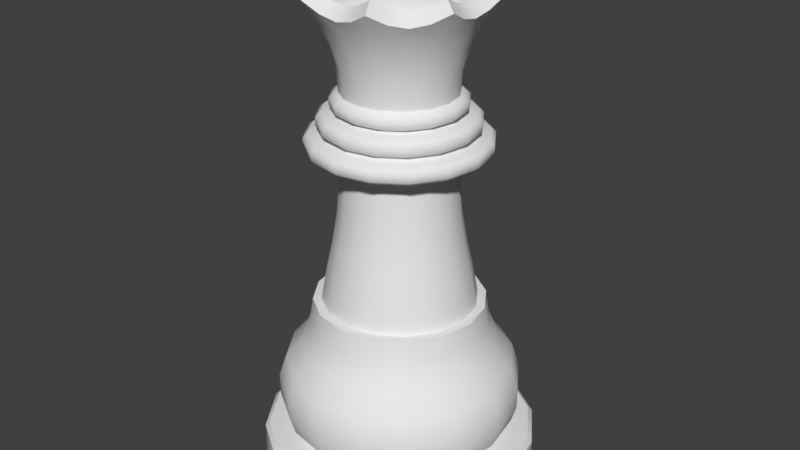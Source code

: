 # Source: queen.blend  (saved by Blender 2.79.0; exported with 4.5.12 LTS)
import bpy
from mathutils import Matrix  # noqa: F401  (used for matrix-valued properties, if any)

bpy.ops.wm.read_factory_settings(use_empty=True)
scene = bpy.context.scene
scene.name = 'Scene'

# ---- collections
col_collection_1 = bpy.data.collections.new('Collection 1'); scene.collection.children.link(col_collection_1)

# ---- world
world_world = bpy.data.worlds.new('World'); scene.world = world_world
world_world.color = (0.05088, 0.05088, 0.05088)
world_world.use_sun_shadow = False
world_world.sun_shadow_jitter_overblur = 0.0
world_world.cycles.sampling_method = 'MANUAL'

# ---- meshes
me_queen = bpy.data.meshes.new('Queen')
me_queen.from_pydata([(-0.425, 0.0, 0.0), (-0.3124, 0.0, 0.1147), (-0.3561, 0.0, 0.1704), (-0.3717, 0.0, 0.2238), (-0.3717, 0.0, 0.2906), (-0.3484, 0.0, 0.3607), (-0.3017, 0.0, 0.4142), (-0.271, 0.0, 0.4884), (-0.2605, 0.0, 0.556), (-0.2346, 0.0, 0.556), (-0.2164, 0.0, 0.6597), (-0.1723, 0.0, 0.9412), (-0.3926, 0.1626, 0.0), (-0.2886, 0.1195, 0.1147), (-0.329, 0.1363, 0.1704), (-0.3434, 0.1422, 0.2238), (-0.3434, 0.1422, 0.2906), (-0.3218, 0.1333, 0.3607), (-0.2787, 0.1155, 0.4142), (-0.2504, 0.1037, 0.4884), (-0.2407, 0.0997, 0.556), (-0.2167, 0.08978, 0.556), (-0.2, 0.08283, 0.6597), (-0.1832, 0.07588, 0.7415), (-0.1688, 0.06992, 0.834), (-0.1592, 0.06595, 0.9412), (-0.1568, 0.06496, 1.028), (-0.3005, 0.3005, 0.0), (-0.2209, 0.2209, 0.1147), (-0.2518, 0.2518, 0.1704), (-0.2628, 0.2628, 0.2238), (-0.2628, 0.2628, 0.2906), (-0.2463, 0.2463, 0.3607), (-0.2133, 0.2133, 0.4142), (-0.1916, 0.1916, 0.4884), (-0.1842, 0.1842, 0.556), (-0.1659, 0.1659, 0.556), (-0.153, 0.153, 0.6597), (-0.1402, 0.1402, 0.7415), (-0.1292, 0.1292, 0.834), (-0.1219, 0.1219, 0.9412), (-0.12, 0.12, 1.028), (-0.1626, 0.3926, 0.0), (-0.1195, 0.2886, 0.1147), (-0.1363, 0.329, 0.1704), (-0.1422, 0.3434, 0.2238), (-0.1422, 0.3434, 0.2906), (-0.1333, 0.3218, 0.3607), (-0.1155, 0.2787, 0.4142), (-0.1037, 0.2504, 0.4884), (-0.0997, 0.2407, 0.556), (-0.08978, 0.2167, 0.556), (-0.08283, 0.2, 0.6597), (-0.07588, 0.1832, 0.7415), (-0.06992, 0.1688, 0.834), (-0.06595, 0.1592, 0.9412), (-0.06496, 0.1568, 1.028), (6.333e-08, 0.425, 0.0), (3.8e-08, 0.3124, 0.1147), (5.066e-08, 0.3561, 0.1704), (6.333e-08, 0.3717, 0.2238), (6.333e-08, 0.3717, 0.2906), (2.533e-08, 0.3484, 0.3607), (3.8e-08, 0.3017, 0.4142), (3.331e-08, 0.271, 0.4884), (3.445e-08, 0.2605, 0.556), (3.445e-08, 0.2346, 0.556), (2.756e-08, 0.2164, 0.6597), (2.756e-08, 0.1983, 0.7415), (2.067e-08, 0.1827, 0.834), (2.067e-08, 0.1723, 0.9412), (6.89e-09, 0.1697, 1.028), (0.1626, 0.3926, 0.0), (0.1195, 0.2886, 0.1147), (0.1363, 0.329, 0.1704), (0.1422, 0.3434, 0.2238), (0.1422, 0.3434, 0.2906), (0.1333, 0.3218, 0.3607), (0.1155, 0.2787, 0.4142), (0.1037, 0.2504, 0.4884), (0.0997, 0.2407, 0.556), (0.08978, 0.2167, 0.556), (0.08283, 0.2, 0.6597), (0.07588, 0.1832, 0.7415), (0.06992, 0.1688, 0.834), (0.06595, 0.1592, 0.9412), (0.06496, 0.1568, 1.028), (0.3005, 0.3005, 0.0), (0.2209, 0.2209, 0.1147), (0.2518, 0.2518, 0.1704), (0.2628, 0.2628, 0.2238), (0.2628, 0.2628, 0.2906), (0.2463, 0.2463, 0.3607), (0.2133, 0.2133, 0.4142), (0.1916, 0.1916, 0.4884), (0.1842, 0.1842, 0.556), (0.1659, 0.1659, 0.556), (0.153, 0.153, 0.6597), (0.1402, 0.1402, 0.7415), (0.1292, 0.1292, 0.834), (0.1219, 0.1219, 0.9412), (0.12, 0.12, 1.028), (0.3926, 0.1626, 0.0), (0.2886, 0.1195, 0.1147), (0.329, 0.1363, 0.1704), (0.3434, 0.1422, 0.2238), (0.3434, 0.1422, 0.2906), (0.3218, 0.1333, 0.3607), (0.2787, 0.1155, 0.4142), (0.2504, 0.1037, 0.4884), (0.2407, 0.0997, 0.556), (0.2167, 0.08978, 0.556), (0.2, 0.08283, 0.6597), (0.1832, 0.07588, 0.7415), (0.1688, 0.06992, 0.834), (0.1592, 0.06595, 0.9412), (0.1568, 0.06496, 1.028), (0.425, -1.52e-07, 0.0), (0.3124, -6.333e-08, 0.1147), (0.3561, -8.866e-08, 0.1704), (0.3717, -1.14e-07, 0.2238), (0.3717, -1.14e-07, 0.2906), (0.3484, -8.866e-08, 0.3607), (0.3017, -7.6e-08, 0.4142), (0.271, -6.662e-08, 0.4884), (0.2605, -6.201e-08, 0.556), (0.2346, -6.201e-08, 0.556), (0.2164, -6.201e-08, 0.6597), (0.1983, -4.823e-08, 0.7415), (0.1827, -6.201e-08, 0.834), (0.1723, -4.823e-08, 0.9412), (0.1697, -6.89e-09, 1.028), (0.3926, -0.1626, 0.0), (0.2886, -0.1195, 0.1147), (0.329, -0.1363, 0.1704), (0.3434, -0.1422, 0.2238), (0.3434, -0.1422, 0.2906), (0.3218, -0.1333, 0.3607), (0.2787, -0.1155, 0.4142), (0.2504, -0.1037, 0.4884), (0.2407, -0.0997, 0.556), (0.2167, -0.08978, 0.556), (0.2, -0.08283, 0.6597), (0.1832, -0.07588, 0.7415), (0.1688, -0.06992, 0.834), (0.1592, -0.06595, 0.9412), (0.1568, -0.06496, 1.028), (0.3005, -0.3005, 0.0), (0.2209, -0.2209, 0.1147), (0.2518, -0.2518, 0.1704), (0.2628, -0.2628, 0.2238), (0.2628, -0.2628, 0.2906), (0.2463, -0.2463, 0.3607), (0.2133, -0.2133, 0.4142), (0.1916, -0.1916, 0.4884), (0.1842, -0.1842, 0.556), (0.1659, -0.1659, 0.556), (0.153, -0.153, 0.6597), (0.1402, -0.1402, 0.7415), (0.1292, -0.1292, 0.834), (0.1219, -0.1219, 0.9412), (0.12, -0.12, 1.028), (0.1626, -0.3926, 0.0), (0.1195, -0.2886, 0.1147), (0.1363, -0.329, 0.1704), (0.1422, -0.3434, 0.2238), (0.1422, -0.3434, 0.2906), (0.1333, -0.3218, 0.3607), (0.1155, -0.2787, 0.4142), (0.1037, -0.2504, 0.4884), (0.0997, -0.2407, 0.556), (0.08978, -0.2167, 0.556), (0.08283, -0.2, 0.6597), (0.07588, -0.1832, 0.7415), (0.06992, -0.1688, 0.834), (0.06595, -0.1592, 0.9412), (0.06496, -0.1568, 1.028), (-2.153e-07, -0.425, 0.0), (-1.14e-07, -0.3124, 0.1147), (-1.393e-07, -0.3561, 0.1704), (-1.773e-07, -0.3717, 0.2238), (-1.773e-07, -0.3717, 0.2906), (-1.393e-07, -0.3484, 0.3607), (-1.013e-07, -0.3017, 0.4142), (-9.993e-08, -0.271, 0.4884), (-8.957e-08, -0.2605, 0.556), (-1.034e-07, -0.2346, 0.556), (-8.957e-08, -0.2164, 0.6597), (-7.579e-08, -0.1983, 0.7415), (-8.957e-08, -0.1827, 0.834), (-6.89e-08, -0.1723, 0.9412), (-6.89e-09, -0.1697, 1.028), (-0.1626, -0.3926, 0.0), (-0.1195, -0.2886, 0.1147), (-0.1363, -0.329, 0.1704), (-0.1422, -0.3434, 0.2238), (-0.1422, -0.3434, 0.2906), (-0.1333, -0.3218, 0.3607), (-0.1155, -0.2787, 0.4142), (-0.1037, -0.2504, 0.4884), (-0.0997, -0.2407, 0.556), (-0.08978, -0.2167, 0.556), (-0.08283, -0.2, 0.6597), (-0.07588, -0.1832, 0.7415), (-0.06992, -0.1688, 0.834), (-0.06595, -0.1592, 0.9412), (-0.06496, -0.1568, 1.028), (-0.3005, -0.3005, 0.0), (-0.2209, -0.2209, 0.1147), (-0.2518, -0.2518, 0.1704), (-0.2628, -0.2628, 0.2238), (-0.2628, -0.2628, 0.2906), (-0.2463, -0.2463, 0.3607), (-0.2133, -0.2133, 0.4142), (-0.1916, -0.1916, 0.4884), (-0.1842, -0.1842, 0.556), (-0.1659, -0.1659, 0.556), (-0.153, -0.153, 0.6597), (-0.1402, -0.1402, 0.7415), (-0.1292, -0.1292, 0.834), (-0.1219, -0.1219, 0.9412), (-0.12, -0.12, 1.028), (0.0, 0.0, 0.0), (-0.3926, -0.1626, 0.0), (-0.2886, -0.1195, 0.1147), (-0.329, -0.1363, 0.1704), (-0.3434, -0.1422, 0.2238), (-0.3434, -0.1422, 0.2906), (-0.3218, -0.1333, 0.3607), (-0.2787, -0.1155, 0.4142), (-0.2504, -0.1037, 0.4884), (-0.2407, -0.0997, 0.556), (-0.2167, -0.08978, 0.556), (-0.2, -0.08283, 0.6597), (-0.1832, -0.07588, 0.7415), (-0.1688, -0.06992, 0.834), (-0.1592, -0.06595, 0.9412), (-0.1568, -0.06496, 1.028), (-0.1983, 8.957e-08, 0.7415), (-0.1827, 1.309e-07, 0.834), (-0.1697, 6.89e-09, 1.028), (-0.1568, 0.06496, 1.151), (-0.12, 0.12, 1.151), (-0.06496, 0.1568, 1.151), (6.89e-09, 0.1697, 1.151), (0.06496, 0.1568, 1.151), (0.12, 0.12, 1.151), (0.1568, 0.06496, 1.151), (0.1697, -6.89e-09, 1.151), (0.1568, -0.06496, 1.151), (0.12, -0.12, 1.151), (0.06496, -0.1568, 1.151), (-6.89e-09, -0.1697, 1.151), (-0.06496, -0.1568, 1.151), (-0.12, -0.12, 1.151), (-0.1568, -0.06496, 1.151), (-0.1697, 6.89e-09, 1.151), (-0.1697, 6.89e-09, 1.092), (-0.1568, -0.06496, 1.092), (-0.12, -0.12, 1.092), (-0.06496, -0.1568, 1.092), (-6.89e-09, -0.1697, 1.092), (0.06496, -0.1568, 1.092), (0.12, -0.12, 1.092), (0.1568, -0.06496, 1.092), (0.1697, -6.89e-09, 1.092), (0.1568, 0.06496, 1.092), (0.12, 0.12, 1.092), (0.06496, 0.1568, 1.092), (6.89e-09, 0.1697, 1.092), (-0.06496, 0.1568, 1.092), (-0.12, 0.12, 1.092), (-0.1568, 0.06496, 1.092), (-0.425, 0.0, 0.102), (-0.412, 0.0, 0.1147), (-0.3806, 0.1577, 0.1147), (-0.3926, 0.1626, 0.102), (-0.2913, 0.2913, 0.1147), (-0.3005, 0.3005, 0.102), (-0.1577, 0.3806, 0.1147), (-0.1626, 0.3926, 0.102), (6.041e-08, 0.412, 0.1147), (6.333e-08, 0.425, 0.102), (0.1577, 0.3806, 0.1147), (0.1626, 0.3926, 0.102), (0.2913, 0.2913, 0.1147), (0.3005, 0.3005, 0.102), (0.3806, 0.1577, 0.1147), (0.3926, 0.1626, 0.102), (0.412, -1.418e-07, 0.1147), (0.425, -1.52e-07, 0.102), (0.3806, -0.1577, 0.1147), (0.3926, -0.1626, 0.102), (0.2913, -0.2913, 0.1147), (0.3005, -0.3005, 0.102), (0.1577, -0.3806, 0.1147), (0.1626, -0.3926, 0.102), (-2.036e-07, -0.412, 0.1147), (-2.153e-07, -0.425, 0.102), (-0.1577, -0.3806, 0.1147), (-0.1626, -0.3926, 0.102), (-0.2913, -0.2913, 0.1147), (-0.3005, -0.3005, 0.102), (-0.3806, -0.1577, 0.1147), (-0.3926, -0.1626, 0.102), (-0.1568, 0.06496, 1.205), (-0.12, 0.12, 1.205), (-0.06496, 0.1568, 1.205), (6.89e-09, 0.1697, 1.205), (0.06496, 0.1568, 1.205), (0.12, 0.12, 1.205), (0.1568, 0.06496, 1.205), (0.1697, -6.89e-09, 1.205), (0.1568, -0.06496, 1.205), (0.12, -0.12, 1.205), (0.06496, -0.1568, 1.205), (-6.89e-09, -0.1697, 1.205), (-0.06496, -0.1568, 1.205), (-0.12, -0.12, 1.205), (-0.1568, -0.06496, 1.205), (-0.1697, 6.89e-09, 1.205), (-0.2358, 0.09768, 1.034), (-0.2499, 0.1035, 1.046), (-0.1913, 0.1913, 1.046), (-0.1805, 0.1805, 1.034), (-0.1035, 0.2499, 1.046), (-0.09768, 0.2358, 1.034), (1.089e-08, 0.2705, 1.046), (1.028e-08, 0.2552, 1.034), (0.1035, 0.2499, 1.046), (0.09768, 0.2358, 1.034), (0.1913, 0.1913, 1.046), (0.1805, 0.1805, 1.034), (0.2499, 0.1035, 1.046), (0.2358, 0.09768, 1.034), (0.2705, -1.155e-08, 1.046), (0.2552, -1.084e-08, 1.034), (0.2499, -0.1035, 1.046), (0.2358, -0.09768, 1.034), (0.1913, -0.1913, 1.046), (0.1805, -0.1805, 1.034), (0.1035, -0.2499, 1.046), (0.09768, -0.2358, 1.034), (-1.107e-08, -0.2705, 1.046), (-1.044e-08, -0.2552, 1.034), (-0.1035, -0.2499, 1.046), (-0.09768, -0.2358, 1.034), (-0.1913, -0.1913, 1.046), (-0.1805, -0.1805, 1.034), (-0.2499, -0.1035, 1.046), (-0.2358, -0.09768, 1.034), (-0.2705, 1.041e-08, 1.046), (-0.2552, 9.877e-09, 1.034), (1.089e-08, 0.2705, 1.073), (1.028e-08, 0.2552, 1.085), (0.09768, 0.2358, 1.085), (0.1035, 0.2499, 1.073), (-1.107e-08, -0.2705, 1.073), (-1.044e-08, -0.2552, 1.085), (0.1913, 0.1913, 1.073), (0.1805, 0.1805, 1.085), (0.2499, 0.1035, 1.073), (0.2358, 0.09768, 1.085), (-0.1035, 0.2499, 1.073), (-0.09768, 0.2358, 1.085), (0.2358, -0.09768, 1.085), (0.2499, -0.1035, 1.073), (-0.2705, 1.041e-08, 1.073), (-0.2552, 9.877e-09, 1.085), (0.2552, -1.084e-08, 1.085), (0.2705, -1.155e-08, 1.073), (-0.1805, 0.1805, 1.085), (-0.1913, 0.1913, 1.073), (-0.2499, -0.1035, 1.073), (-0.2358, -0.09768, 1.085), (-0.2358, 0.09768, 1.085), (-0.2499, 0.1035, 1.073), (0.1913, -0.1913, 1.073), (0.1805, -0.1805, 1.085), (0.09768, -0.2358, 1.085), (0.1035, -0.2499, 1.073), (-0.1805, -0.1805, 1.085), (-0.1913, -0.1913, 1.073), (-0.1035, -0.2499, 1.073), (-0.09768, -0.2358, 1.085), (-0.2166, 0.0897, 1.133), (-0.2024, 0.08385, 1.145), (-0.2166, 0.0897, 1.109), (-0.2024, 0.08385, 1.097), (-8.894e-09, -0.2191, 1.097), (-9.514e-09, -0.2344, 1.109), (-9.514e-09, -0.2344, 1.133), (-8.894e-09, -0.2191, 1.145), (0.0897, 0.2166, 1.133), (0.08385, 0.2024, 1.145), (0.0897, 0.2166, 1.109), (0.08385, 0.2024, 1.097), (8.894e-09, 0.2191, 1.097), (9.514e-09, 0.2344, 1.109), (9.514e-09, 0.2344, 1.133), (8.894e-09, 0.2191, 1.145), (0.1549, 0.1549, 1.097), (0.1657, 0.1657, 1.109), (0.1549, 0.1549, 1.145), (0.1657, 0.1657, 1.133), (-0.1657, -0.1657, 1.133), (-0.1549, -0.1549, 1.145), (-0.1657, -0.1657, 1.109), (-0.1549, -0.1549, 1.097), (-0.08385, -0.2024, 1.097), (-0.0897, -0.2166, 1.109), (-0.08385, -0.2024, 1.145), (-0.0897, -0.2166, 1.133), (-0.2191, 9.159e-09, 1.145), (-0.2344, 9.862e-09, 1.133), (-0.2191, 9.159e-09, 1.097), (-0.2344, 9.862e-09, 1.109), (-0.2024, -0.08385, 1.097), (-0.2166, -0.0897, 1.109), (-0.2024, -0.08385, 1.145), (-0.2166, -0.0897, 1.133), (0.2166, -0.0897, 1.133), (0.2024, -0.08385, 1.145), (0.2166, -0.0897, 1.109), (0.2024, -0.08385, 1.097), (-0.08385, 0.2024, 1.145), (-0.0897, 0.2166, 1.133), (-0.08385, 0.2024, 1.097), (-0.0897, 0.2166, 1.109), (-0.1657, 0.1657, 1.109), (-0.1549, 0.1549, 1.097), (-0.1657, 0.1657, 1.133), (-0.1549, 0.1549, 1.145), (0.1549, -0.1549, 1.145), (0.1657, -0.1657, 1.133), (0.1549, -0.1549, 1.097), (0.1657, -0.1657, 1.109), (0.08385, -0.2024, 1.145), (0.0897, -0.2166, 1.133), (0.0897, -0.2166, 1.109), (0.08385, -0.2024, 1.097), (0.2024, 0.08385, 1.145), (0.2166, 0.0897, 1.133), (0.2191, -8.628e-09, 1.145), (0.2344, -9.166e-09, 1.133), (0.2024, 0.08385, 1.097), (0.2166, 0.0897, 1.109), (0.2344, -9.166e-09, 1.109), (0.2191, -8.628e-09, 1.097), (-0.1277, 0.1277, 1.156), (-0.1385, 0.1385, 1.168), (-0.07494, 0.1809, 1.168), (-0.06909, 0.1668, 1.156), (0.06909, 0.1668, 1.156), (0.07494, 0.1809, 1.168), (0.1385, 0.1385, 1.168), (0.1277, 0.1277, 1.156), (0.1809, 0.07494, 1.168), (0.1668, 0.06909, 1.156), (-0.1668, 0.06909, 1.156), (-0.1809, 0.07494, 1.168), (0.1668, -0.06909, 1.156), (0.1809, -0.07494, 1.168), (0.1385, -0.1385, 1.168), (0.1277, -0.1277, 1.156), (0.1958, -8.02e-09, 1.168), (0.1805, -7.358e-09, 1.156), (-7.401e-09, -0.1805, 1.156), (-8.125e-09, -0.1958, 1.168), (-0.07494, -0.1809, 1.168), (-0.06909, -0.1668, 1.156), (0.07494, -0.1809, 1.168), (0.06909, -0.1668, 1.156), (-0.1277, -0.1277, 1.156), (-0.1385, -0.1385, 1.168), (-0.1809, -0.07494, 1.168), (-0.1668, -0.06909, 1.156), (-0.1958, 7.877e-09, 1.168), (-0.1805, 7.298e-09, 1.156), (7.255e-09, 0.1805, 1.156), (7.773e-09, 0.1958, 1.168), (-0.1385, 0.1385, 1.188), (-0.1277, 0.1277, 1.2), (-0.06909, 0.1668, 1.2), (-0.07494, 0.1809, 1.188), (0.07494, 0.1809, 1.188), (0.06909, 0.1668, 1.2), (0.1277, 0.1277, 1.2), (0.1385, 0.1385, 1.188), (0.1668, 0.06909, 1.2), (0.1809, 0.07494, 1.188), (-0.1809, 0.07494, 1.188), (-0.1668, 0.06909, 1.2), (0.1809, -0.07494, 1.188), (0.1668, -0.06909, 1.2), (0.1277, -0.1277, 1.2), (0.1385, -0.1385, 1.188), (0.1805, -7.358e-09, 1.2), (0.1958, -8.02e-09, 1.188), (-8.125e-09, -0.1958, 1.188), (-7.401e-09, -0.1805, 1.2), (-0.06909, -0.1668, 1.2), (-0.07494, -0.1809, 1.188), (0.06909, -0.1668, 1.2), (0.07494, -0.1809, 1.188), (-0.1385, -0.1385, 1.188), (-0.1277, -0.1277, 1.2), (-0.1668, -0.06909, 1.2), (-0.1809, -0.07494, 1.188), (-0.1805, 7.298e-09, 1.2), (-0.1958, 7.877e-09, 1.188), (7.773e-09, 0.1958, 1.188), (7.255e-09, 0.1805, 1.2), (0.1745, -7.377e-09, 1.277), (0.1967, -8.666e-09, 1.348), (0.2281, -1.04e-08, 1.419), (-0.1745, 6.786e-09, 1.277), (-0.1967, 7.303e-09, 1.348), (-0.2281, 8.111e-09, 1.419), (0.06676, -0.1612, 1.277), (0.07528, -0.1817, 1.348), (0.08727, -0.2107, 1.419), (0.1234, 0.1234, 1.277), (0.1391, 0.1391, 1.348), (0.1613, 0.1613, 1.419), (-9.164e-09, -0.2281, 1.419), (-7.866e-09, -0.1967, 1.348), (-6.972e-09, -0.1745, 1.277), (-0.06676, 0.1612, 1.277), (-0.07528, 0.1817, 1.348), (-0.08727, 0.2107, 1.419), (9.35e-09, 0.2281, 1.419), (8.104e-09, 0.1967, 1.348), (7.191e-09, 0.1745, 1.277), (-0.1234, 0.1234, 1.277), (-0.1391, 0.1391, 1.348), (-0.1613, 0.1613, 1.419), (0.1234, -0.1234, 1.277), (0.1391, -0.1391, 1.348), (0.1613, -0.1613, 1.419), (0.2107, -0.08727, 1.419), (0.1817, -0.07528, 1.348), (0.1612, -0.06676, 1.277), (-0.1234, -0.1234, 1.277), (-0.1391, -0.1391, 1.348), (-0.1613, -0.1613, 1.419), (-0.2107, -0.08727, 1.419), (-0.1817, -0.07528, 1.348), (-0.1612, -0.06676, 1.277), (-0.08727, -0.2107, 1.419), (-0.07528, -0.1817, 1.348), (-0.06676, -0.1612, 1.277), (0.2107, 0.08727, 1.419), (0.1817, 0.07528, 1.348), (0.1612, 0.06676, 1.277), (0.06676, 0.1612, 1.277), (0.07528, 0.1817, 1.348), (0.08727, 0.2107, 1.419), (-0.2107, 0.08727, 1.419), (-0.1817, 0.07528, 1.348), (-0.1612, 0.06676, 1.277), (-0.2476, 8.435e-09, 1.451), (-0.2598, -0.1076, 1.49), (-0.1751, -0.1751, 1.451), (-0.1076, -0.2598, 1.49), (-9.827e-09, -0.2476, 1.451), (0.1076, -0.2598, 1.49), (0.1751, -0.1751, 1.451), (0.2598, -0.1076, 1.49), (0.2476, -1.167e-08, 1.451), (0.2598, 0.1076, 1.49), (0.1751, 0.1751, 1.451), (0.1076, 0.2598, 1.49), (1.027e-08, 0.2476, 1.451), (-0.1076, 0.2598, 1.49), (-0.1751, 0.1751, 1.451), (-0.2598, 0.1076, 1.49), (-0.1398, -0.215, 1.462), (-0.1398, 0.215, 1.462), (0.05322, -0.2509, 1.462), (0.1398, -0.215, 1.462), (0.2509, -0.05322, 1.462), (0.215, 0.1398, 1.462), (0.2509, 0.05322, 1.462), (0.215, -0.1398, 1.462), (-0.215, 0.1398, 1.462), (-0.215, -0.1398, 1.462), (-0.2509, -0.05322, 1.462), (-0.05322, 0.2509, 1.462), (0.05322, 0.2509, 1.462), (-0.2509, 0.05322, 1.462), (0.1398, 0.215, 1.462), (-0.05322, -0.2509, 1.462), (-0.2175, 7.523e-09, 1.485), (-0.2282, -0.09454, 1.52), (-0.1538, -0.1538, 1.485), (-0.09454, -0.2282, 1.52), (-8.704e-09, -0.2175, 1.485), (0.09454, -0.2282, 1.52), (0.1538, -0.1538, 1.485), (0.2282, -0.09454, 1.52), (0.2175, -1.013e-08, 1.485), (0.2282, 0.09454, 1.52), (0.1538, 0.1538, 1.485), (0.09454, 0.2282, 1.52), (8.954e-09, 0.2175, 1.485), (-0.09454, 0.2282, 1.52), (-0.1538, 0.1538, 1.485), (-0.2282, 0.09454, 1.52), (-0.1228, -0.1889, 1.496), (-0.1228, 0.1889, 1.496), (0.04675, -0.2204, 1.496), (0.1228, -0.1889, 1.496), (0.2204, -0.04675, 1.496), (0.1889, 0.1228, 1.496), (0.2204, 0.04675, 1.496), (0.1889, -0.1228, 1.496), (-0.1889, 0.1228, 1.496), (-0.1889, -0.1228, 1.496), (-0.2204, -0.04675, 1.496), (-0.04675, 0.2204, 1.496), (0.04675, 0.2204, 1.496), (-0.2204, 0.04675, 1.496), (0.1228, 0.1889, 1.496), (-0.04675, -0.2204, 1.496), (-0.1844, 0.03722, 1.455), (0.03619, -0.1846, 1.455), (0.1562, -0.105, 1.455), (0.1846, 0.03619, 1.455), (0.1567, 0.1041, 1.455), (-0.1025, -0.1578, 1.455), (-0.1025, 0.1578, 1.455), (0.1025, -0.1578, 1.455), (0.1841, -0.03904, 1.455), (-0.1578, 0.1025, 1.455), (-0.1578, -0.1025, 1.455), (-0.1841, -0.03904, 1.455), (-0.03904, 0.1841, 1.455), (0.03904, 0.1841, 1.455), (0.1025, 0.1578, 1.455), (-0.03904, -0.1841, 1.455), (-0.02766, 0.0052, 1.519), (0.005093, -0.02773, 1.519), (0.0229, -0.01591, 1.519), (0.02713, 0.005047, 1.519), (0.02299, 0.01513, 1.519), (-0.0155, -0.02374, 1.519), (-0.0155, 0.02309, 1.519), (0.01494, -0.02374, 1.519), (0.02704, -0.006121, 1.519), (-0.0237, 0.0149, 1.519), (-0.0237, -0.01555, 1.519), (-0.0276, -0.006121, 1.519), (-0.006075, 0.027, 1.519), (0.005515, 0.027, 1.519), (0.01494, 0.02309, 1.519), (-0.006075, -0.02765, 1.519), (-0.1391, 0.09032, 1.476), (-0.1626, 0.03276, 1.476), (0.1627, 0.03185, 1.476), (0.1381, 0.09169, 1.476), (0.1376, -0.09255, 1.476), (0.1622, -0.03445, 1.476), (-0.09041, -0.1391, 1.476), (-0.03444, -0.1623, 1.476), (-0.1622, -0.03445, 1.476), (0.09033, -0.1391, 1.476), (0.09033, 0.139, 1.476), (-0.09041, 0.139, 1.476), (-0.1391, -0.09042, 1.476), (0.03436, 0.1622, 1.476), (-0.03444, 0.1622, 1.476), (0.03186, -0.1628, 1.476), (-0.1138, 0.0228, 1.501), (0.09649, 0.06402, 1.501), (0.1133, -0.02421, 1.501), (-0.02419, -0.1136, 1.501), (-0.1136, -0.02421, 1.501), (0.06309, 0.0971, 1.501), (-0.09737, -0.06336, 1.501), (-0.02419, 0.1133, 1.501), (0.02219, -0.114, 1.501), (-0.09737, 0.06307, 1.501), (0.1137, 0.02216, 1.501), (0.09613, -0.06485, 1.501), (-0.06334, -0.09739, 1.501), (0.06309, -0.09739, 1.501), (-0.06334, 0.0971, 1.501), (0.02394, 0.1133, 1.501), (-0.05778, 0.03692, 1.556), (0.01297, -0.06749, 1.556), (0.06679, 0.01414, 1.556), (-0.03756, -0.0577, 1.556), (0.05699, -0.03802, 1.556), (-0.06725, -0.01446, 1.556), (-0.01443, 0.0668, 1.556), (0.03714, 0.05722, 1.556), (-0.03357, 0.006407, 1.579), (0.01809, -0.02897, 1.579), (0.03296, -0.007644, 1.579), (0.02803, 0.01848, 1.579), (-0.01897, 0.02797, 1.579), (-0.02875, -0.01883, 1.579), (0.006779, 0.03292, 1.579), (-0.007318, -0.03354, 1.579)], [], [(3, 4, 16, 15), (4, 5, 17, 16), (5, 6, 18, 17), (6, 7, 19, 18), (7, 8, 20, 19), (8, 9, 21, 20), (9, 10, 22, 21), (222, 0, 12), (10, 238, 23, 22), (238, 239, 24, 23), (239, 11, 25, 24), (303, 224, 1, 274), (11, 240, 26, 25), (0, 273, 276, 12), (1, 2, 14, 13), (2, 3, 15, 14), (20, 21, 36, 35), (21, 22, 37, 36), (222, 12, 27), (22, 23, 38, 37), (23, 24, 39, 38), (24, 25, 40, 39), (275, 13, 28, 277), (25, 26, 41, 40), (27, 278, 280, 42), (13, 14, 29, 28), (14, 15, 30, 29), (15, 16, 31, 30), (16, 17, 32, 31), (17, 18, 33, 32), (18, 19, 34, 33), (19, 20, 35, 34), (31, 32, 47, 46), (32, 33, 48, 47), (33, 34, 49, 48), (34, 35, 50, 49), (35, 36, 51, 50), (36, 37, 52, 51), (222, 27, 42), (37, 38, 53, 52), (38, 39, 54, 53), (39, 40, 55, 54), (277, 28, 43, 279), (40, 41, 56, 55), (42, 280, 282, 57), (28, 29, 44, 43), (29, 30, 45, 44), (30, 31, 46, 45), (55, 56, 71, 70), (57, 282, 284, 72), (43, 44, 59, 58), (44, 45, 60, 59), (45, 46, 61, 60), (46, 47, 62, 61), (47, 48, 63, 62), (48, 49, 64, 63), (49, 50, 65, 64), (50, 51, 66, 65), (51, 52, 67, 66), (222, 42, 57), (52, 53, 68, 67), (53, 54, 69, 68), (54, 55, 70, 69), (279, 43, 58, 281), (66, 67, 82, 81), (222, 57, 72), (67, 68, 83, 82), (68, 69, 84, 83), (69, 70, 85, 84), (281, 58, 73, 283), (70, 71, 86, 85), (72, 284, 286, 87), (58, 59, 74, 73), (59, 60, 75, 74), (60, 61, 76, 75), (61, 62, 77, 76), (62, 63, 78, 77), (63, 64, 79, 78), (64, 65, 80, 79), (65, 66, 81, 80), (77, 78, 93, 92), (78, 79, 94, 93), (79, 80, 95, 94), (80, 81, 96, 95), (81, 82, 97, 96), (222, 72, 87), (82, 83, 98, 97), (83, 84, 99, 98), (84, 85, 100, 99), (283, 73, 88, 285), (85, 86, 101, 100), (87, 286, 288, 102), (73, 74, 89, 88), (74, 75, 90, 89), (75, 76, 91, 90), (76, 77, 92, 91), (88, 89, 104, 103), (89, 90, 105, 104), (90, 91, 106, 105), (91, 92, 107, 106), (92, 93, 108, 107), (93, 94, 109, 108), (94, 95, 110, 109), (95, 96, 111, 110), (96, 97, 112, 111), (222, 87, 102), (97, 98, 113, 112), (98, 99, 114, 113), (99, 100, 115, 114), (285, 88, 103, 287), (100, 101, 116, 115), (102, 288, 290, 117), (113, 114, 129, 128), (114, 115, 130, 129), (287, 103, 118, 289), (115, 116, 131, 130), (117, 290, 292, 132), (103, 104, 119, 118), (104, 105, 120, 119), (105, 106, 121, 120), (106, 107, 122, 121), (107, 108, 123, 122), (108, 109, 124, 123), (109, 110, 125, 124), (110, 111, 126, 125), (111, 112, 127, 126), (222, 102, 117), (112, 113, 128, 127), (124, 125, 140, 139), (125, 126, 141, 140), (126, 127, 142, 141), (222, 117, 132), (127, 128, 143, 142), (128, 129, 144, 143), (129, 130, 145, 144), (289, 118, 133, 291), (130, 131, 146, 145), (132, 292, 294, 147), (118, 119, 134, 133), (119, 120, 135, 134), (120, 121, 136, 135), (121, 122, 137, 136), (122, 123, 138, 137), (123, 124, 139, 138), (135, 136, 151, 150), (136, 137, 152, 151), (137, 138, 153, 152), (138, 139, 154, 153), (139, 140, 155, 154), (140, 141, 156, 155), (141, 142, 157, 156), (222, 132, 147), (142, 143, 158, 157), (143, 144, 159, 158), (144, 145, 160, 159), (291, 133, 148, 293), (145, 146, 161, 160), (147, 294, 296, 162), (133, 134, 149, 148), (134, 135, 150, 149), (159, 160, 175, 174), (293, 148, 163, 295), (160, 161, 176, 175), (162, 296, 298, 177), (148, 149, 164, 163), (149, 150, 165, 164), (150, 151, 166, 165), (151, 152, 167, 166), (152, 153, 168, 167), (153, 154, 169, 168), (154, 155, 170, 169), (155, 156, 171, 170), (156, 157, 172, 171), (222, 147, 162), (157, 158, 173, 172), (158, 159, 174, 173), (170, 171, 186, 185), (171, 172, 187, 186), (222, 162, 177), (172, 173, 188, 187), (173, 174, 189, 188), (174, 175, 190, 189), (295, 163, 178, 297), (175, 176, 191, 190), (177, 298, 300, 192), (163, 164, 179, 178), (164, 165, 180, 179), (165, 166, 181, 180), (166, 167, 182, 181), (167, 168, 183, 182), (168, 169, 184, 183), (169, 170, 185, 184), (181, 182, 197, 196), (182, 183, 198, 197), (183, 184, 199, 198), (184, 185, 200, 199), (185, 186, 201, 200), (186, 187, 202, 201), (222, 177, 192), (187, 188, 203, 202), (188, 189, 204, 203), (189, 190, 205, 204), (297, 178, 193, 299), (190, 191, 206, 205), (192, 300, 302, 207), (178, 179, 194, 193), (179, 180, 195, 194), (180, 181, 196, 195), (205, 206, 221, 220), (207, 302, 304, 223), (193, 194, 209, 208), (194, 195, 210, 209), (195, 196, 211, 210), (196, 197, 212, 211), (197, 198, 213, 212), (198, 199, 214, 213), (199, 200, 215, 214), (200, 201, 216, 215), (201, 202, 217, 216), (222, 192, 207), (202, 203, 218, 217), (203, 204, 219, 218), (204, 205, 220, 219), (299, 193, 208, 301), (216, 217, 233, 232), (251, 252, 392, 437), (222, 207, 223), (217, 218, 234, 233), (410, 390, 391, 412), (218, 219, 235, 234), (264, 265, 448, 424), (219, 220, 236, 235), (301, 208, 224, 303), (220, 221, 237, 236), (247, 248, 443, 441), (447, 446, 442, 444), (208, 209, 225, 224), (390, 439, 438, 391), (446, 402, 404, 442), (209, 210, 226, 225), (423, 447, 444, 421), (416, 418, 420, 414), (210, 211, 227, 226), (268, 269, 397, 396), (211, 212, 228, 227), (387, 416, 414, 385), (212, 213, 229, 228), (258, 259, 408, 417), (213, 214, 230, 229), (250, 251, 437, 433), (214, 215, 231, 230), (418, 407, 405, 420), (215, 216, 232, 231), (249, 250, 433, 422), (228, 229, 6, 5), (229, 230, 7, 6), (230, 231, 8, 7), (231, 232, 9, 8), (232, 233, 10, 9), (222, 223, 0), (233, 234, 238, 10), (234, 235, 239, 238), (235, 236, 11, 239), (274, 1, 13, 275), (236, 237, 240, 11), (12, 276, 278, 27), (224, 225, 2, 1), (225, 226, 3, 2), (226, 227, 4, 3), (227, 228, 5, 4), (101, 86, 330, 332), (262, 261, 358, 379), (263, 262, 379, 378), (176, 161, 340, 342), (351, 349, 373, 367), (269, 268, 355, 354), (322, 351, 367, 376), (265, 264, 365, 369), (333, 331, 359, 361), (272, 271, 371, 375), (259, 258, 374, 381), (343, 341, 380, 357), (268, 267, 360, 355), (258, 257, 368, 374), (261, 260, 384, 358), (274, 275, 276, 273), (275, 277, 278, 276), (277, 279, 280, 278), (282, 280, 279, 281), (281, 283, 284, 282), (283, 285, 286, 284), (285, 287, 288, 286), (287, 289, 290, 288), (289, 291, 292, 290), (291, 293, 294, 292), (293, 295, 296, 294), (295, 297, 298, 296), (297, 299, 300, 298), (302, 300, 299, 301), (301, 303, 304, 302), (303, 274, 273, 304), (223, 304, 273, 0), (250, 249, 461, 464), (316, 317, 501, 500), (474, 469, 502, 505), (315, 316, 500, 503), (306, 307, 483, 482), (314, 315, 503, 495), (475, 474, 505, 508), (320, 305, 492, 509), (254, 253, 470, 473), (312, 313, 494, 497), (471, 463, 496, 504), (307, 308, 512, 483), (468, 471, 504, 499), (311, 312, 497, 489), (309, 310, 487, 486), (251, 250, 464, 472), (116, 101, 332, 334), (221, 206, 346, 348), (329, 327, 353, 356), (161, 146, 338, 340), (323, 322, 376, 372), (86, 71, 328, 330), (206, 191, 344, 346), (131, 116, 334, 336), (71, 56, 326, 328), (240, 237, 350, 352), (339, 337, 366, 377), (237, 221, 348, 350), (56, 41, 324, 326), (191, 176, 342, 344), (349, 347, 382, 373), (146, 131, 336, 338), (260, 259, 381, 384), (345, 343, 357, 383), (335, 333, 361, 370), (267, 266, 362, 360), (325, 323, 372, 363), (271, 270, 364, 371), (264, 263, 378, 365), (341, 339, 377, 380), (257, 272, 375, 368), (347, 345, 383, 382), (331, 329, 356, 359), (266, 265, 369, 362), (327, 325, 363, 353), (270, 269, 354, 364), (41, 26, 321, 324), (337, 335, 370, 366), (322, 323, 324, 321), (323, 325, 326, 324), (325, 327, 328, 326), (327, 329, 330, 328), (329, 331, 332, 330), (331, 333, 334, 332), (333, 335, 336, 334), (335, 337, 338, 336), (337, 339, 340, 338), (339, 341, 342, 340), (341, 343, 344, 342), (343, 345, 346, 344), (345, 347, 348, 346), (347, 349, 350, 348), (349, 351, 352, 350), (351, 322, 321, 352), (368, 375, 376, 367), (374, 368, 367, 373), (384, 381, 382, 383), (381, 374, 373, 382), (358, 384, 383, 357), (378, 379, 380, 377), (379, 358, 357, 380), (362, 369, 370, 361), (369, 365, 366, 370), (365, 378, 377, 366), (360, 362, 361, 359), (354, 355, 356, 353), (355, 360, 359, 356), (364, 354, 353, 363), (375, 371, 372, 376), (371, 364, 363, 372), (26, 240, 352, 321), (270, 271, 430, 427), (266, 267, 401, 445), (259, 260, 409, 408), (248, 249, 422, 443), (272, 257, 415, 388), (255, 256, 413, 419), (429, 387, 385, 431), (436, 423, 421, 434), (261, 262, 440, 389), (265, 266, 445, 448), (269, 270, 427, 397), (262, 263, 435, 440), (244, 245, 394, 400), (252, 253, 411, 392), (402, 395, 393, 404), (253, 254, 406, 411), (439, 436, 434, 438), (263, 264, 424, 435), (245, 246, 403, 394), (242, 243, 425, 432), (407, 410, 412, 405), (246, 247, 441, 403), (257, 258, 417, 415), (267, 268, 396, 401), (254, 255, 419, 406), (398, 428, 426, 399), (241, 242, 432, 386), (428, 429, 431, 426), (243, 244, 400, 425), (271, 272, 388, 430), (395, 398, 399, 393), (260, 261, 389, 409), (432, 425, 426, 431), (394, 403, 404, 393), (403, 441, 442, 404), (386, 432, 431, 385), (422, 433, 434, 421), (441, 443, 444, 442), (443, 422, 421, 444), (392, 411, 412, 391), (433, 437, 438, 434), (437, 392, 391, 438), (406, 419, 420, 405), (419, 413, 414, 420), (411, 406, 405, 412), (413, 386, 385, 414), (416, 387, 388, 415), (418, 416, 415, 417), (410, 407, 408, 409), (407, 418, 417, 408), (390, 410, 409, 389), (436, 439, 440, 435), (439, 390, 389, 440), (446, 447, 448, 445), (447, 423, 424, 448), (423, 436, 435, 424), (402, 446, 445, 401), (398, 395, 396, 397), (395, 402, 401, 396), (428, 398, 397, 427), (387, 429, 430, 388), (429, 428, 427, 430), (400, 394, 393, 399), (425, 400, 399, 426), (256, 241, 386, 413), (252, 251, 472, 467), (242, 241, 459, 449), (253, 252, 467, 470), (245, 244, 479, 453), (455, 454, 485, 488), (469, 468, 499, 502), (248, 247, 458, 466), (246, 245, 453, 456), (477, 475, 508, 510), (451, 450, 481, 484), (256, 255, 476, 478), (249, 248, 466, 461), (255, 254, 473, 476), (460, 477, 510, 491), (241, 256, 478, 459), (463, 462, 493, 496), (450, 460, 491, 481), (317, 318, 506, 501), (454, 480, 511, 485), (319, 320, 509, 507), (457, 455, 488, 490), (244, 243, 452, 479), (247, 246, 456, 458), (318, 319, 507, 506), (462, 465, 498, 493), (480, 451, 484, 511), (313, 314, 495, 494), (305, 306, 482, 492), (465, 457, 490, 498), (310, 311, 489, 487), (308, 309, 486, 512), (450, 451, 452, 449), (454, 455, 456, 453), (455, 457, 458, 456), (460, 450, 449, 459), (462, 463, 464, 461), (457, 465, 466, 458), (465, 462, 461, 466), (468, 469, 470, 467), (463, 471, 472, 464), (471, 468, 467, 472), (474, 475, 476, 473), (475, 477, 478, 476), (469, 474, 473, 470), (477, 460, 459, 478), (480, 454, 453, 479), (451, 480, 479, 452), (482, 483, 484, 481), (486, 487, 488, 485), (487, 489, 490, 488), (492, 482, 481, 491), (494, 495, 496, 493), (489, 497, 498, 490), (497, 494, 493, 498), (500, 501, 502, 499), (495, 503, 504, 496), (503, 500, 499, 504), (506, 507, 508, 505), (507, 509, 510, 508), (501, 506, 505, 502), (509, 492, 491, 510), (512, 486, 485, 511), (483, 512, 511, 484), (243, 242, 449, 452), (548, 543, 544, 547), (311, 310, 522, 554), (533, 528, 529, 532), (318, 317, 551, 543), (522, 555, 556, 523), (514, 553, 552, 515), (534, 560, 559, 535), (553, 523, 524, 552), (538, 541, 540, 539), (309, 308, 533, 555), (320, 319, 548, 516), (515, 552, 570, 583, 569), (531, 530, 574, 588, 573), (541, 514, 515, 540), (547, 544, 545, 546), (516, 548, 547, 517), (556, 532, 531, 557), (519, 537, 538, 520), (554, 522, 523, 553), (555, 533, 532, 556), (319, 318, 543, 548), (532, 529, 530, 531), (557, 531, 573, 589, 572), (546, 545, 563, 586, 562), (520, 538, 539, 521), (308, 307, 528, 533), (517, 547, 546, 518), (552, 524, 571, 582, 570), (513, 554, 553, 514), (537, 542, 541, 538), (312, 311, 554, 513), (518, 546, 562, 587, 561), (314, 313, 542, 537), (306, 305, 560, 534), (551, 527, 526, 550), (542, 513, 514, 541), (544, 550, 549, 545), (559, 517, 518, 558), (305, 320, 516, 560), (310, 309, 555, 522), (535, 559, 558, 536), (529, 535, 536, 530), (539, 540, 568, 584, 567), (536, 558, 576, 585, 575), (549, 525, 565, 592, 564), (540, 515, 569, 581, 568), (526, 520, 521, 525), (307, 306, 534, 528), (545, 549, 564, 577, 563), (558, 518, 561, 590, 576), (524, 557, 572, 591, 571), (316, 315, 519, 527), (530, 536, 575, 578, 574), (521, 539, 567, 580, 566), (525, 521, 566, 579, 565), (527, 519, 520, 526), (315, 314, 537, 519), (528, 534, 535, 529), (523, 556, 557, 524), (550, 526, 525, 549), (313, 312, 513, 542), (317, 316, 527, 551), (560, 516, 517, 559), (543, 551, 550, 544), (570, 582, 614, 602), (592, 565, 597, 624), (579, 566, 598, 611), (569, 583, 615, 601), (580, 567, 599, 612), (567, 584, 616, 599), (581, 569, 601, 613), (576, 590, 622, 608), (575, 585, 617, 607), (582, 571, 603, 614), (583, 570, 602, 615), (562, 586, 618, 594), (571, 591, 623, 603), (584, 568, 600, 616), (561, 587, 619, 593), (563, 577, 609, 595), (585, 576, 608, 617), (586, 563, 595, 618), (573, 588, 620, 605), (587, 562, 594, 619), (572, 589, 621, 604), (574, 578, 610, 606), (588, 574, 606, 620), (565, 579, 611, 597), (589, 573, 605, 621), (564, 592, 624, 596), (566, 580, 612, 598), (590, 561, 593, 622), (577, 564, 596, 609), (568, 581, 613, 600), (591, 572, 604, 623), (578, 575, 607, 610), (619, 594, 636), (608, 622, 625, 634), (595, 609, 630, 635), (620, 606, 637), (603, 623, 639, 629), (606, 610, 631, 637), (621, 605, 638), (596, 624, 640, 630), (597, 611, 626, 640), (622, 593, 625), (609, 596, 630), (598, 612, 632, 626), (623, 604, 639), (610, 607, 631), (600, 613, 633, 627), (624, 597, 640), (611, 598, 626), (602, 614, 629, 628), (612, 599, 632), (601, 615, 628, 633), (613, 601, 633), (599, 616, 627, 632), (614, 603, 629), (607, 617, 634, 631), (615, 602, 628), (594, 618, 635, 636), (616, 600, 627), (593, 619, 636, 625), (617, 608, 634), (605, 620, 637, 638), (618, 595, 635), (604, 621, 638, 639), (682, 673, 641, 650), (683, 674, 645, 644), (684, 675, 649, 643), (685, 676, 656, 646), (675, 683, 644, 649), (673, 677, 652, 641), (686, 684, 643, 648), (674, 678, 655, 645), (687, 682, 650, 647), (677, 679, 651, 652), (679, 685, 646, 651), (688, 680, 653, 654), (680, 687, 647, 653), (678, 688, 654, 655), (676, 681, 642, 656), (681, 686, 648, 642), (626, 632, 666, 672), (640, 626, 672, 664), (639, 638, 670, 667), (637, 631, 668, 671), (638, 637, 671, 670), (635, 630, 663, 669), (636, 635, 669, 665), (631, 634, 657, 668), (629, 639, 667, 660), (632, 627, 661, 666), (625, 636, 665, 658), (633, 628, 659, 662), (630, 640, 664, 663), (627, 633, 662, 661), (628, 629, 660, 659), (634, 625, 658, 657), (672, 666, 686, 681), (664, 672, 681, 676), (667, 670, 688, 678), (671, 668, 687, 680), (670, 671, 680, 688), (669, 663, 685, 679), (665, 669, 679, 677), (668, 657, 682, 687), (660, 667, 678, 674), (666, 661, 684, 686), (658, 665, 677, 673), (662, 659, 683, 675), (663, 664, 676, 685), (661, 662, 675, 684), (659, 660, 674, 683), (657, 658, 673, 682), (651, 646, 692, 694), (654, 653, 695, 696), (653, 647, 695), (655, 654, 696), (656, 642, 690, 692), (650, 641, 689), (644, 645, 691), (642, 648, 690), (646, 656, 692), (649, 644, 691, 693), (643, 649, 693), (648, 643, 693, 690), (641, 652, 694, 689), (647, 650, 689, 695), (645, 655, 696, 691), (652, 651, 694), (696, 695, 703), (695, 701, 703), (696, 703, 700), (692, 690, 704), (689, 697, 701), (691, 700, 699), (690, 698, 704), (692, 704, 702), (693, 691, 699), (693, 699, 698), (690, 693, 698), (689, 694, 697), (695, 689, 701), (691, 696, 700), (694, 702, 697), (694, 692, 702), (698, 699, 700, 703, 701, 697, 702, 704)])
me_queen.polygons.foreach_set('use_smooth', [True] * 721)
_k = set([(0, 12), (0, 223), (1, 13), (1, 224), (8, 20), (8, 231), (9, 21), (9, 232), (12, 27), (13, 28), (20, 35), (21, 36), (26, 41), (26, 240), (27, 42), (28, 43), (35, 50), (36, 51), (41, 56), (42, 57), (43, 58), (50, 65), (51, 66), (56, 71), (57, 72), (58, 73), (65, 80), (66, 81), (71, 86), (72, 87), (73, 88), (80, 95), (81, 96), (86, 101), (87, 102), (88, 103), (95, 110), (96, 111), (101, 116), (102, 117), (103, 118), (110, 125), (111, 126), (116, 131), (117, 132), (118, 133), (125, 140), (126, 141), (131, 146), (132, 147), (133, 148), (140, 155), (141, 156), (146, 161), (147, 162), (148, 163), (155, 170), (156, 171), (161, 176), (162, 177), (163, 178), (170, 185), (171, 186), (176, 191), (177, 192), (178, 193), (185, 200), (186, 201), (191, 206), (192, 207), (193, 208), (200, 215), (201, 216), (206, 221), (207, 223), (208, 224), (215, 231), (216, 232), (221, 237), (237, 240), (241, 242), (241, 256), (242, 243), (243, 244), (244, 245), (245, 246), (246, 247), (247, 248), (248, 249), (249, 250), (250, 251), (251, 252), (252, 253), (253, 254), (254, 255), (255, 256), (257, 258), (257, 272), (258, 259), (259, 260), (260, 261), (261, 262), (262, 263), (263, 264), (264, 265), (265, 266), (266, 267), (267, 268), (268, 269), (269, 270), (270, 271), (271, 272), (273, 276), (273, 304), (274, 275), (274, 303), (275, 277), (276, 278), (277, 279), (278, 280), (279, 281), (280, 282), (281, 283), (282, 284), (283, 285), (284, 286), (285, 287), (286, 288), (287, 289), (288, 290), (289, 291), (290, 292), (291, 293), (292, 294), (293, 295), (294, 296), (295, 297), (296, 298), (297, 299), (298, 300), (299, 301), (300, 302), (301, 303), (302, 304), (305, 306), (305, 320), (306, 307), (307, 308), (308, 309), (309, 310), (310, 311), (311, 312), (312, 313), (313, 314), (314, 315), (315, 316), (316, 317), (317, 318), (318, 319), (319, 320), (561, 587), (561, 590), (562, 586), (562, 587), (562, 594), (563, 577), (563, 586), (564, 577), (564, 592), (564, 596), (565, 579), (565, 592), (566, 579), (566, 580), (566, 598), (567, 580), (567, 584), (568, 581), (568, 584), (568, 600), (569, 581), (569, 583), (570, 582), (570, 583), (570, 602), (571, 582), (571, 591), (572, 589), (572, 591), (572, 604), (573, 588), (573, 589), (574, 578), (574, 588), (574, 606), (575, 578), (575, 585), (576, 585), (576, 590), (576, 608), (593, 619), (593, 622), (594, 618), (594, 619), (595, 609), (595, 618), (596, 609), (596, 624), (597, 611), (597, 624), (598, 611), (598, 612), (599, 612), (599, 616), (600, 613), (600, 616), (601, 613), (601, 615), (602, 614), (602, 615), (603, 614), (603, 623), (604, 621), (604, 623), (605, 620), (605, 621), (606, 610), (606, 620), (607, 610), (607, 617), (608, 617), (608, 622), (625, 634), (625, 636), (626, 632), (626, 640), (627, 632), (627, 633), (628, 629), (628, 633), (629, 639), (630, 635), (630, 640), (631, 634), (631, 637), (635, 636), (637, 638), (638, 639), (641, 650), (641, 652), (641, 689), (642, 648), (642, 656), (642, 690), (643, 648), (643, 649), (643, 693), (644, 645), (644, 649), (644, 691), (645, 655), (645, 691), (646, 651), (646, 656), (646, 692), (647, 650), (647, 653), (647, 695), (648, 690), (649, 693), (650, 689), (651, 652), (651, 694), (652, 694), (653, 654), (653, 695), (654, 655), (654, 696), (655, 696), (656, 692), (689, 694), (689, 695), (689, 697), (689, 701), (690, 692), (690, 693), (690, 698), (690, 704), (691, 693), (691, 696), (691, 699), (691, 700), (692, 694), (692, 702), (692, 704), (693, 698), (693, 699), (694, 697), (694, 702), (695, 696), (695, 701), (695, 703), (696, 700), (696, 703), (697, 701), (697, 702), (698, 699), (698, 704), (699, 700), (700, 703), (701, 703), (702, 704)])
me_queen.attributes.new('sharp_edge', 'BOOLEAN', 'EDGE').data.foreach_set('value', [ (min(e.vertices), max(e.vertices)) in _k for e in me_queen.edges])
me_queen.use_remesh_preserve_volume = False
me_queen.use_remesh_preserve_attributes = False
me_queen.use_mirror_vertex_groups = False
me_queen.update()

# ---- objects
ob_queen = bpy.data.objects.new('Queen', me_queen)

# ---- transforms, parenting, visibility, modifiers, constraints
ob_queen.location = (0.0, 0.0, 0.0)
ob_queen.lineart.crease_threshold = 0.0
_m = ob_queen.modifiers.new('EdgeSplit', 'EDGE_SPLIT')
_m.use_edge_angle = False

# ---- collection membership
col_collection_1.objects.link(ob_queen)

# ---- scene / render settings (as saved in the file)
scene.frame_start = 1; scene.frame_end = 250; scene.frame_set(1)
scene.render.engine = 'BLENDER_EEVEE_NEXT'
scene.render.resolution_percentage = 50
scene.render.dither_intensity = 0.0
scene.cycles.use_denoising = False
scene.cycles.samples = 128
scene.cycles.sampling_pattern = 'TABULATED_SOBOL'
scene.cycles.use_adaptive_sampling = False
scene.cycles.use_light_tree = False
scene.cycles.blur_glossy = 0.0
scene.cycles.sample_clamp_indirect = 0.0
scene.view_settings.view_transform = 'Standard'
bpy.context.view_layer.update()

# ---- added for rendering (the .blend has no active camera and no usable light): camera, sun
cam_auto = bpy.data.cameras.new('AutoCamera')
cam_auto.lens = 50.0
cam_auto.sensor_width = 36.0
cam_auto.clip_end = 1000.0
ob_auto_camera = bpy.data.objects.new('AutoCamera', cam_auto)
scene.collection.objects.link(ob_auto_camera)
ob_auto_camera.location = (1.83623, -2.20347, 2.25856)
ob_auto_camera.rotation_euler = (1.09748, -7.21219e-08, 0.694738)
scene.camera = ob_auto_camera
light_auto_sun = bpy.data.lights.new('AutoSun', 'SUN')
light_auto_sun.energy = 3.0
light_auto_sun.angle = 0.0523599
ob_auto_sun = bpy.data.objects.new('AutoSun', light_auto_sun)
scene.collection.objects.link(ob_auto_sun)
ob_auto_sun.rotation_euler = (0.872665, 0.174533, 0.523599)
bpy.context.view_layer.update()
